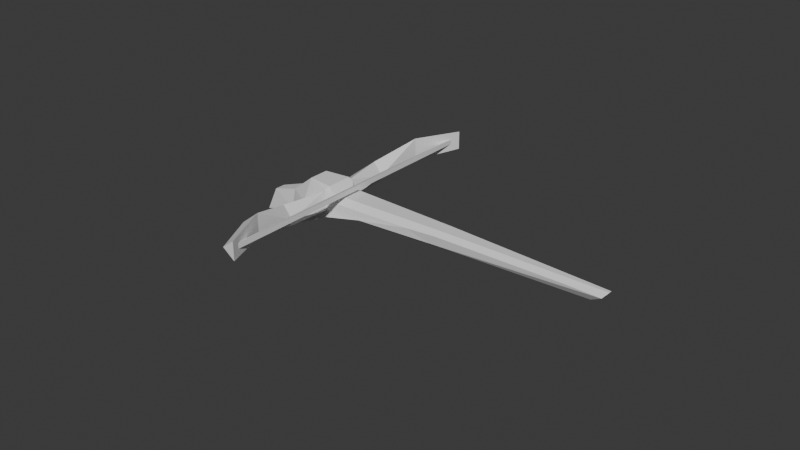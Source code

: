 # Source: cb5-uv.blend  (saved by Blender 5.2.44; exported with 4.5.12 LTS)
import bpy
from mathutils import Matrix  # noqa: F401  (used for matrix-valued properties, if any)

bpy.ops.wm.read_factory_settings(use_empty=True)
scene = bpy.context.scene
scene.name = 'Scene'

# ---- collections
col_base = bpy.data.collections.new('base'); scene.collection.children.link(col_base)

# ---- world
world_world = bpy.data.worlds.new('World'); scene.world = world_world
world_world.use_nodes = True; world_world.node_tree.nodes.clear()
_N = world_world.node_tree.nodes; _L = world_world.node_tree.links
n0 = _N.new('ShaderNodeOutputWorld'); n0.name = 'World Output'; n0.location = (300, 300)
n1 = _N.new('ShaderNodeBackground'); n1.name = 'Background'; n1.location = (10, 300)
n1.inputs[0].default_value = (0.05088, 0.05088, 0.05088, 1.0)
_L.new(n1.outputs[0], n0.inputs[0])
n0.is_active_output = True
world_world.color = (0.05088, 0.05088, 0.05088)
world_world.sun_shadow_jitter_overblur = 0.0

# ---- meshes
me_weapon = bpy.data.meshes.new('weapon')
me_weapon.from_pydata([(-1.151, 0.556, -0.003231), (-1.196, 0.6009, 0.07491), (-1.34, 0.3182, 0.1667), (-1.216, 0.7256, -0.01155), (-1.425, 0.364, 0.08974), (-1.339, 0.3182, 0.01503), (-1.196, 0.6009, -0.08397), (-0.934, 0.7524, -0.0464), (-0.9943, 0.9271, -0.04026), (-0.9554, 0.7738, 0.0672), (-1.526, 0.06978, 0.08963), (-1.467, 0.01032, 0.1523), (-1.467, 0.01033, 0.02859), (-0.6152, 1.182, 0.07491), (-0.5703, 1.137, -0.003231), (-0.3325, 1.325, 0.1667), (-0.7399, 1.202, -0.01155), (-0.3783, 1.41, 0.08974), (-0.3325, 1.325, 0.01503), (-0.6152, 1.182, -0.08397), (-0.7667, 0.9197, -0.0464), (-0.9414, 0.98, -0.04026), (-0.7881, 0.9411, 0.0672), (-0.02465, 1.453, 0.1523), (-0.0841, 1.512, 0.08963), (-0.02466, 1.453, 0.02859), (-0.7634, 0.7484, 0.07468), (-0.7896, 0.7746, 0.09097), (-0.07503, 1.489, 0.09097), (-0.0488, 1.463, 0.07468), (-0.7634, 0.7484, 0.1073), (-0.0488, 1.463, 0.1073), (-0.7887, 0.7755, 0.09097), (-0.7625, 0.7493, 0.07468), (-1.504, 0.06071, 0.09097), (-1.477, 0.03448, 0.07468), (-0.7625, 0.7493, 0.1073), (-1.477, 0.03448, 0.1073), (-0.7909, 0.9298, 0.08275), (-0.8719, 1.061, -0.03189), (-0.8524, 0.9941, 0.05181), (-0.9163, 0.7761, 0.1031), (-1.025, 0.9131, 0.1016), (-0.9458, 0.7749, 0.08275), (-1.01, 0.8364, 0.05181), (-1.077, 0.8558, -0.03189), (-1.238, 1.291, -0.2448), (-1.307, 1.221, -0.2448), (-1.254, 1.188, -0.09054), (-1.204, 1.238, -0.09054), (-1.095, 0.8057, -0.1534), (-1.13, 1.034, -0.02628), (-1.151, 1.007, -0.1503), (-0.9292, 1.009, 0.1016), (-1.05, 1.114, -0.02628), (-0.8219, 1.079, -0.1534), (-1.023, 1.135, -0.1503), (-0.7921, 0.9003, 0.1031), (-0.8092, 0.9816, -0.05362), (-0.9977, 0.7931, -0.05362), (-1.087, 1.071, -0.1196), (-1.272, 1.256, -0.2448), (-0.9587, 0.9425, -0.08166), (-0.8324, 0.8163, -0.07535), (-0.3677, 0.4756, 0.0138), (-0.2323, 0.28, 0.05045), (-0.2257, 0.3189, 0.02198), (-0.901, 0.7294, 0.01353), (-0.8679, 0.755, 0.05004), (-0.905, 0.7523, 0.07629), (-0.2942, 0.2181, 0.05045), (-0.4903, 0.3529, 0.01383), (-0.3332, 0.2114, 0.02198), (-0.7703, 0.8521, 0.05004), (-0.7448, 0.8851, 0.01351), (-0.7677, 0.8889, 0.0761), (-0.3202, 0.3385, -0.07864), (-0.2698, 0.3484, -0.0429), (-0.3627, 0.2556, -0.04292), (-0.3528, 0.306, -0.07864), (-0.5969, 0.7372, -0.04052), (-0.7726, 0.8761, -0.07535), (-0.7598, 0.9336, -0.08917), (-0.7688, 0.9305, -0.06762), (-0.7458, 0.8953, -0.03924), (-0.8922, 0.7565, -0.07535), (-0.7528, 0.5814, -0.04054), (-0.9113, 0.73, -0.03924), (-0.9465, 0.7527, -0.06762), (-0.9497, 0.7437, -0.08917), (0.3459, -0.2978, 0.01077), (0.5063, -0.506, 0.03607), (0.5004, -0.4683, -0.000224), (0.4917, -0.5206, 0.03607), (0.2836, -0.3602, 0.01077), (0.4541, -0.5147, -0.000224), (0.42, -0.4342, -0.05246)], [], [(0, 1, 2), (1, 3, 4), (4, 2, 1), (0, 2, 5), (0, 5, 6), (0, 6, 7), (6, 3, 8), (8, 7, 6), (0, 7, 9), (0, 9, 1), (8, 3, 1), (8, 1, 9), (6, 4, 3), (5, 4, 6), (10, 11, 2), (2, 4, 10), (11, 12, 5), (5, 2, 11), (5, 10, 4), (12, 10, 5), (11, 10, 12), (24, 23, 25), (13, 14, 15), (16, 13, 17), (15, 17, 13), (15, 14, 18), (18, 14, 19), (19, 14, 20), (16, 19, 21), (20, 21, 19), (20, 14, 22), (22, 14, 13), (16, 21, 13), (13, 21, 22), (17, 19, 16), (17, 18, 19), (23, 24, 15), (17, 15, 24), (25, 23, 18), (15, 18, 23), (24, 18, 17), (24, 25, 18), (26, 27, 28), (28, 29, 26), (27, 30, 31), (31, 28, 27), (31, 30, 26), (31, 26, 29), (32, 33, 34), (35, 34, 33), (36, 32, 37), (34, 37, 32), (36, 37, 33), (33, 37, 35), (41, 42, 43), (44, 43, 42), (42, 45, 44), (61, 60, 52, 47), (50, 52, 60, 62), (50, 45, 51), (51, 52, 50), (45, 42, 51), (52, 51, 48), (48, 47, 52), (54, 51, 42, 53), (49, 48, 51, 54), (53, 39, 54), (54, 55, 56), (55, 54, 39), (54, 56, 49), (49, 56, 46), (53, 57, 38), (38, 40, 53), (39, 53, 40), (53, 42, 41, 57), (43, 44, 45, 59), (39, 40, 38, 58), (46, 61, 47, 48, 49), (60, 61, 46, 56), (56, 55, 62, 60), (67, 68, 69), (73, 74, 75), (80, 81, 82, 83, 84), (85, 86, 87, 88, 89), (67, 71, 70, 68), (80, 77, 76, 81), (64, 74, 73, 65), (78, 86, 85, 79), (68, 70, 65, 73), (74, 64, 80, 84), (77, 80, 64, 66), (69, 68, 73, 75, 57, 41), (71, 67, 87, 86), (41, 43, 59, 88, 87, 67, 69), (78, 72, 71, 86), (84, 83, 58, 38, 57, 75, 74), (79, 85, 63, 81, 76), (55, 39, 58, 83, 82), (82, 81, 63, 62, 55), (45, 50, 89, 88, 59), (63, 85, 89, 50, 62), (90, 91, 92), (93, 94, 95), (65, 91, 90, 66), (72, 94, 93, 70), (70, 93, 91, 65), (77, 66, 90), (94, 72, 78), (64, 65, 66), (70, 71, 72), (96, 76, 77), (96, 78, 79), (90, 92, 96, 77), (96, 79, 76), (78, 96, 95, 94), (96, 92, 91, 93, 95)])
_uv = me_weapon.uv_layers.new(name='initwecb1')
_uv.uv.foreach_set('vector', [0.2433, 0.327, 0.2712, 0.327, 0.2279, 0.1955, 0.2712, 0.327, 0.3062, 0.327, 0.2685, 0.1834, 0.2685, 0.1834, 0.2279, 0.1955, 0.2712, 0.327, 0.2433, 0.327, 0.2279, 0.1955, 0.2279, 0.1955, 0.2433, 0.327, 0.2279, 0.1955, 0.2712, 0.327, 0.2433, 0.327, 0.2712, 0.327, 0.2431, 0.4547, 0.2712, 0.327, 0.3062, 0.327, 0.3059, 0.49, 0.3059, 0.49, 0.2431, 0.4547, 0.2712, 0.327, 0.2433, 0.327, 0.2431, 0.4547, 0.2431, 0.4547, 0.2433, 0.327, 0.2431, 0.4547, 0.2712, 0.327, 0.3059, 0.49, 0.3062, 0.327, 0.2712, 0.327, 0.3059, 0.49, 0.2712, 0.327, 0.2431, 0.4547, 0.2712, 0.327, 0.2685, 0.1834, 0.3062, 0.327, 0.2279, 0.1955, 0.2685, 0.1834, 0.2712, 0.327, 0.2087, 0.06116, 0.1718, 0.06109, 0.2279, 0.1955, 0.2279, 0.1955, 0.2685, 0.1834, 0.2087, 0.06116, 0.1718, 0.06109, 0.1718, 0.06107, 0.2279, 0.1955, 0.2279, 0.1955, 0.2279, 0.1955, 0.1718, 0.06109, 0.2279, 0.1955, 0.2087, 0.06116, 0.2685, 0.1834, 0.1718, 0.06107, 0.2087, 0.06116, 0.2279, 0.1955, 0.1718, 0.06109, 0.2087, 0.06116, 0.1718, 0.06107, 0.2087, 0.06116, 0.1718, 0.06109, 0.1718, 0.06107, 0.2712, 0.327, 0.2433, 0.327, 0.2279, 0.1955, 0.3062, 0.327, 0.2712, 0.327, 0.2685, 0.1834, 0.2279, 0.1955, 0.2685, 0.1834, 0.2712, 0.327, 0.2279, 0.1955, 0.2433, 0.327, 0.2279, 0.1955, 0.2279, 0.1955, 0.2433, 0.327, 0.2712, 0.327, 0.2712, 0.327, 0.2433, 0.327, 0.2431, 0.4547, 0.3062, 0.327, 0.2712, 0.327, 0.3059, 0.49, 0.2431, 0.4547, 0.3059, 0.49, 0.2712, 0.327, 0.2431, 0.4547, 0.2433, 0.327, 0.2431, 0.4547, 0.2431, 0.4547, 0.2433, 0.327, 0.2712, 0.327, 0.3062, 0.327, 0.3059, 0.49, 0.2712, 0.327, 0.2712, 0.327, 0.3059, 0.49, 0.2431, 0.4547, 0.2685, 0.1834, 0.2712, 0.327, 0.3062, 0.327, 0.2685, 0.1834, 0.2279, 0.1955, 0.2712, 0.327, 0.1718, 0.06109, 0.2087, 0.06116, 0.2279, 0.1955, 0.2685, 0.1834, 0.2279, 0.1955, 0.2087, 0.06116, 0.1718, 0.06107, 0.1718, 0.06109, 0.2279, 0.1955, 0.2279, 0.1955, 0.2279, 0.1955, 0.1718, 0.06109, 0.2087, 0.06116, 0.2279, 0.1955, 0.2685, 0.1834, 0.2087, 0.06116, 0.1718, 0.06107, 0.2279, 0.1955, 0.21, 0.8694, 0.2158, 0.8694, 0.2158, 0.5108, 0.2158, 0.5108, 0.21, 0.5108, 0.21, 0.8694, 0.2158, 0.8694, 0.2215, 0.8694, 0.2215, 0.5108, 0.2215, 0.5108, 0.2158, 0.5108, 0.2158, 0.8694, 0.2215, 0.5108, 0.2215, 0.8694, 0.21, 0.8694, 0.2215, 0.5108, 0.21, 0.8694, 0.21, 0.5108, 0.2158, 0.8694, 0.21, 0.8694, 0.2158, 0.5108, 0.21, 0.5108, 0.2158, 0.5108, 0.21, 0.8694, 0.2215, 0.8694, 0.2158, 0.8694, 0.2215, 0.5108, 0.2158, 0.5108, 0.2215, 0.5108, 0.2158, 0.8694, 0.2215, 0.8694, 0.2215, 0.5108, 0.21, 0.8694, 0.21, 0.8694, 0.2215, 0.5108, 0.21, 0.5108, 0.0, 0.0, 0.0, 0.0, 0.0, 0.0, 0.0, 0.0, 0.0, 0.0, 0.0, 0.0, 0.0, 0.0, 0.0, 0.0, 0.0, 0.0, 0.0, 0.0, 0.0, 0.0, 0.0, 0.0, 0.0, 0.0, 0.0, 0.0, 0.0, 0.0, 0.0, 0.0, 0.0, 0.0, 0.0, 0.0, 0.0, 0.0, 0.0, 0.0, 0.0, 0.0, 0.0, 0.0, 0.0, 0.0, 0.0, 0.0, 0.0, 0.0, 0.0, 0.0, 0.0, 0.0, 0.0, 0.0, 0.0, 0.0, 0.0, 0.0, 0.0, 0.0, 0.0, 0.0, 0.0, 0.0, 0.0, 0.0, 0.0, 0.0, 0.0, 0.0, 0.0, 0.0, 0.0, 0.0, 0.0, 0.0, 0.0, 0.0, 0.0, 0.0, 0.0, 0.0, 0.0, 0.0, 0.0, 0.0, 0.0, 0.0, 0.0, 0.0, 0.0, 0.0, 0.0, 0.0, 0.0, 0.0, 0.0, 0.0, 0.0, 0.0, 0.0, 0.0, 0.0, 0.0, 0.0, 0.0, 0.0, 0.0, 0.0, 0.0, 0.0, 0.0, 0.0, 0.0, 0.0, 0.0, 0.0, 0.0, 0.0, 0.0, 0.0, 0.0, 0.0, 0.0, 0.0, 0.0, 0.0, 0.0, 0.0, 0.0, 0.0, 0.0, 0.0, 0.0, 0.0, 0.0, 0.0, 0.0, 0.0, 0.0, 0.0, 0.0, 0.0, 0.0, 0.0, 0.0, 0.0, 0.0, 0.0, 0.0, 0.0, 0.0, 0.0, 0.0, 0.0, 0.0, 0.0, 0.0, 0.0, 0.0, 0.0, 0.0, 0.0, 0.0, 0.0, 0.0, 0.0, 0.0, 0.0, 0.0, 0.0, 0.0, 0.0, 0.0, 0.0, 0.0, 0.04436, 0.09326, 7.835e-05, 0.0003323, 0.0, 0.0, 1.433e-05, 0.0002642, 0.0, 0.0, 0.0, 0.0, 0.0262, 0.3725, 0.03487, 0.3201, 0.01918, 0.2634, 0.02118, 0.2627, 0.02471, 0.3201, 0.01865, 0.09731, 0.005901, 0.03079, 0.002364, 0.01233, 0.001663, 0.008675, 0.0, 0.0, 0.04436, 0.09326, 0.1284, 0.5149, 0.1395, 0.5945, 7.835e-05, 0.0003323, 0.0262, 0.3725, 0.03804, 0.5772, 0.05318, 0.5671, 0.03487, 0.3201, 0.0266, 0.4744, 0.0, 0.0, 1.433e-05, 0.0002642, 0.03717, 0.6033, 0.09859, 0.5748, 0.1107, 0.3962, 0.08784, 0.3201, 0.06953, 0.5671, 0.08601, 0.3265, 0.0769, 0.6036, 0.03717, 0.6033, 0.0367, 0.3265, 0.0, 0.0, 0.0266, 0.4744, 0.009066, 0.1671, 0.0, 0.0, 0.03804, 0.5772, 0.0262, 0.3725, 0.0266, 0.4744, 0.03436, 0.5955, 0.0, 0.0, 7.835e-05, 0.0003323, 1.433e-05, 0.0002642, 0.0, 0.0, 0.0, 0.0, 0.0, 0.0, 0.1284, 0.5149, 0.04436, 0.09326, 0.07078, 0.228, 0.1107, 0.3962, 0.0, 0.0, 0.0, 0.0, 0.0, 0.0, 0.1323, 0.2066, 0.1462, 0.2282, 0.04436, 0.09326, 0.0, 0.0, 0.09859, 0.5748, 0.1346, 0.5885, 0.1284, 0.5149, 0.1107, 0.3962, 0.0, 0.0, 0.0, 0.0, 0.0, 0.0, 0.0, 0.0, 0.0, 0.0, 0.0, 0.0, 0.0, 0.0, 0.06953, 0.5671, 0.08784, 0.3201, 0.06136, 0.3201, 0.03487, 0.3201, 0.05318, 0.5671, 0.0, 0.0, 0.0, 0.0, 0.0, 0.0, 0.0, 0.0, 0.0, 0.0, 0.01918, 0.2634, 0.03487, 0.3201, 0.06136, 0.3201, 0.0, 0.0, 0.0, 0.0, 0.0, 0.0, 0.0, 0.0, 0.0, 0.0, 0.001663, 0.008675, 0.0, 0.0, 0.06136, 0.3201, 0.01865, 0.09731, 0.0, 0.0, 0.0, 0.0, 0.0, 0.0, 0.1485, 0.8915, 0.1406, 0.9837, 0.1464, 0.9764, 0.1406, 0.9837, 0.1485, 0.8915, 0.1464, 0.9764, 0.1403, 0.6082, 0.1406, 0.9837, 0.1485, 0.8915, 0.1486, 0.588, 0.1346, 0.5885, 0.1485, 0.8915, 0.1406, 0.9837, 0.14, 0.5988, 0.07405, 0.5972, 0.06503, 0.9839, 0.05769, 0.9839, 0.05049, 0.5945, 0.1675, 0.5723, 0.1486, 0.588, 0.1485, 0.8915, 0.1485, 0.8915, 0.1346, 0.5885, 0.1768, 0.5767, 0.0266, 0.4744, 0.03627, 0.6033, 0.03436, 0.5955, 0.1395, 0.5945, 0.1284, 0.5149, 0.1346, 0.5885, 0.1766, 0.9172, 0.1779, 0.5768, 0.1768, 0.5767, 0.1722, 0.9449, 0.1768, 0.5767, 0.1779, 0.5768, 0.1485, 0.8915, 0.1464, 0.9764, 0.1722, 0.9449, 0.1768, 0.5767, 0.06136, 0.9168, 0.06714, 0.5633, 0.04764, 0.5752, 0.1768, 0.5767, 0.1722, 0.9449, 0.1464, 0.9764, 0.1485, 0.8915, 0.1722, 0.9449, 0.1464, 0.9764, 0.1406, 0.9837, 0.1406, 0.9837, 0.1464, 0.9764])
_uv.active_render = True
_uv = me_weapon.uv_layers.new(name='stst36')
_uv.uv.foreach_set('vector', [0.0, 0.0, 0.0, 0.0, 0.0, 0.0, 0.0, 0.0, 0.0, 0.0, 0.0, 0.0, 0.0, 0.0, 0.0, 0.0, 0.0, 0.0, 0.0, 0.0, 0.0, 0.0, 0.0, 0.0, 0.0, 0.0, 0.0, 0.0, 0.0, 0.0, 0.0, 0.0, 0.0, 0.0, 0.0, 0.0, 0.0, 0.0, 0.0, 0.0, 0.0, 0.0, 0.0, 0.0, 0.0, 0.0, 0.0, 0.0, 0.0, 0.0, 0.0, 0.0, 0.0, 0.0, 0.0, 0.0, 0.0, 0.0, 0.0, 0.0, 0.0, 0.0, 0.0, 0.0, 0.0, 0.0, 0.0, 0.0, 0.0, 0.0, 0.0, 0.0, 0.0, 0.0, 0.0, 0.0, 0.0, 0.0, 0.0, 0.0, 0.0, 0.0, 0.0, 0.0, 0.0, 0.0, 0.0, 0.0, 0.0, 0.0, 0.0, 0.0, 0.0, 0.0, 0.0, 0.0, 0.0, 0.0, 0.0, 0.0, 0.0, 0.0, 0.0, 0.0, 0.0, 0.0, 0.0, 0.0, 0.0, 0.0, 0.0, 0.0, 0.0, 0.0, 0.0, 0.0, 0.0, 0.0, 0.0, 0.0, 0.0, 0.0, 0.0, 0.0, 0.0, 0.0, 0.0, 0.0, 0.0, 0.0, 0.0, 0.0, 0.0, 0.0, 0.0, 0.0, 0.0, 0.0, 0.0, 0.0, 0.0, 0.0, 0.0, 0.0, 0.0, 0.0, 0.0, 0.0, 0.0, 0.0, 0.0, 0.0, 0.0, 0.0, 0.0, 0.0, 0.0, 0.0, 0.0, 0.0, 0.0, 0.0, 0.0, 0.0, 0.0, 0.0, 0.0, 0.0, 0.0, 0.0, 0.0, 0.0, 0.0, 0.0, 0.0, 0.0, 0.0, 0.0, 0.0, 0.0, 0.0, 0.0, 0.0, 0.0, 0.0, 0.0, 0.0, 0.0, 0.0, 0.0, 0.0, 0.0, 0.0, 0.0, 0.0, 0.0, 0.0, 0.0, 0.0, 0.0, 0.0, 0.0, 0.0, 0.0, 0.0, 0.0, 0.0, 0.0, 0.0, 0.0, 0.0, 0.0, 0.0, 0.0, 0.0, 0.0, 0.0, 0.0, 0.0, 0.0, 0.0, 0.0, 0.0, 0.0, 0.0, 0.0, 0.0, 0.0, 0.0, 0.0, 0.0, 0.0, 0.0, 0.0, 0.0, 0.0, 0.0, 0.0, 0.0, 0.0, 0.0, 0.0, 0.0, 0.0, 0.0, 0.0, 0.0, 0.0, 0.0, 0.0, 0.0, 0.0, 0.0, 0.0, 0.0, 0.0, 0.0, 0.0, 0.0, 0.0, 0.0, 0.0, 0.0, 0.0, 0.0, 0.0, 0.0, 0.0, 0.0, 0.0, 0.0, 0.0, 0.0, 0.0, 0.0, 0.0, 0.0, 0.0, 0.0, 0.0, 0.0, 0.0, 0.0, 0.0, 0.0, 0.0, 0.0, 0.0, 0.0, 0.0, 0.0, 0.0, 0.0, 0.0, 0.0, 0.0, 0.0, 0.0, 0.0, 0.0, 0.0, 0.0, 0.0, 0.0, 0.0, 0.0, 0.0, 0.0, 0.0, 0.0, 0.0, 0.0, 0.0, 0.0, 0.0, 0.0, 0.0, 0.0, 0.0, 0.0, 0.0, 0.0, 0.0, 0.0, 0.05454, 0.8332, 0.1325, 0.8368, 0.06431, 0.8209, 0.1049, 0.8119, 0.06431, 0.8209, 0.1325, 0.8368, 0.1325, 0.8368, 0.1345, 0.7784, 0.1049, 0.8119, 0.3285, 0.7064, 0.2087, 0.7346, 0.2087, 0.7346, 0.3285, 0.7064, 0.1278, 0.7242, 0.2087, 0.7346, 0.2087, 0.7346, 0.1278, 0.7242, 0.1278, 0.7242, 0.1345, 0.7784, 0.2074, 0.789, 0.2074, 0.789, 0.2087, 0.7346, 0.1278, 0.7242, 0.1345, 0.7784, 0.1325, 0.8368, 0.2074, 0.789, 0.2087, 0.7346, 0.2074, 0.789, 0.2968, 0.7707, 0.2968, 0.7707, 0.3285, 0.7064, 0.2087, 0.7346, 0.2074, 0.789, 0.2074, 0.789, 0.1325, 0.8368, 0.1325, 0.8368, 0.03452, 0.4106, 0.06348, 0.4106, 0.07208, 0.4981, 0.02593, 0.4981, 0.1325, 0.8368, 0.1345, 0.7784, 0.2074, 0.789, 0.2074, 0.789, 0.0, 0.0, 0.2087, 0.7346, 0.0, 0.0, 0.2074, 0.789, 0.1345, 0.7784, 0.2074, 0.789, 0.2087, 0.7346, 0.03452, 0.4106, 0.03452, 0.4106, 0.2087, 0.7346, 0.3285, 0.7064, 0.1325, 0.8368, 0.05454, 0.8332, 0.06431, 0.8209, 0.06431, 0.8209, 0.1049, 0.8119, 0.1325, 0.8368, 0.1345, 0.7784, 0.1325, 0.8368, 0.1049, 0.8119, 0.1325, 0.8368, 0.1325, 0.8368, 0.05454, 0.8332, 0.05454, 0.8332, 0.06431, 0.8209, 0.1049, 0.8119, 0.1345, 0.7784, 0.07896, 0.7626, 0.1345, 0.7784, 0.1049, 0.8119, 0.06431, 0.8209, 0.07896, 0.7626, 0.3285, 0.7064, 0.3285, 0.7064, 0.3285, 0.7064, 0.2968, 0.7707, 0.03452, 0.4106, 0.2087, 0.7346, 0.3285, 0.7064, 0.3285, 0.7064, 0.2087, 0.7346, 0.2087, 0.7346, 0.0, 0.0, 0.1278, 0.7242, 0.2087, 0.7346, 0.001206, 0.2153, 0.003707, 0.328, 0.01013, 0.2571, 0.0248, 0.7609, 0.02453, 0.7757, 0.0395, 0.81, 0.0, 0.0, 0.0, 0.0, 0.0, 0.0, 0.004317, 0.02446, 0.0, 0.0, 0.01631, 0.5199, 0.02118, 0.6751, 0.02253, 0.7181, 0.04204, 0.7274, 0.04192, 0.7429, 0.001206, 0.2153, 0.0, 0.0, 0.0, 0.0, 0.003707, 0.328, 0.0, 0.0, 0.0, 0.0, 0.0, 0.0, 0.0, 0.0, 0.003414, 0.1088, 0.02453, 0.7757, 0.0248, 0.7609, 0.0, 0.0, 0.0, 0.0, 0.0, 0.0, 0.0, 0.0, 0.0, 0.0, 0.0, 0.0, 0.0, 0.0, 0.0, 0.0, 0.0, 0.0, 0.02453, 0.7757, 0.003414, 0.1088, 0.01695, 0.5401, 0.02388, 0.7586, 0.0, 0.0, 0.0, 0.0, 0.003414, 0.1088, 0.0, 0.0, 0.01013, 0.2571, 0.003707, 0.328, 0.0248, 0.7609, 0.0395, 0.81, 0.05454, 0.8332, 0.01873, 0.2095, 0.0, 0.0, 0.001206, 0.2153, 0.0004901, 0.08745, 0.0, 0.0, 0.01873, 0.2095, 0.06431, 0.8209, 0.07896, 0.7626, 0.02808, 0.2712, 0.0004901, 0.08745, 0.001206, 0.2153, 0.01013, 0.2571, 0.0, 0.0, 0.0, 0.0, 0.0, 0.0, 0.0, 0.0, 0.02388, 0.7586, 0.04318, 0.7525, 0.07896, 0.7626, 0.06431, 0.8209, 0.05454, 0.8332, 0.0395, 0.81, 0.02453, 0.7757, 0.0, 0.0, 0.0, 0.0, 0.0, 0.0, 0.0, 0.0, 0.0, 0.0, 0.1278, 0.7242, 0.1345, 0.7784, 0.07896, 0.7626, 0.04318, 0.7525, 0.04192, 0.7429, 0.0, 0.0, 0.0, 0.0, 0.0, 0.0, 0.1278, 0.7242, 0.0, 0.0, 0.1345, 0.7784, 0.1278, 0.7242, 0.04192, 0.7429, 0.04204, 0.7274, 0.07896, 0.7626, 0.0, 0.0, 0.01631, 0.5199, 0.04192, 0.7429, 0.1278, 0.7242, 0.1278, 0.7242, 0.0, 0.0, 0.0, 0.0, 0.0, 0.0, 0.0, 0.0, 0.0, 0.0, 0.0, 0.0, 0.0, 0.0, 0.0, 0.0, 0.0, 0.0, 0.0, 0.0, 0.0, 0.0, 0.0, 0.0, 0.0, 0.0, 0.0, 0.0, 0.0, 0.0, 0.0, 0.0, 0.0, 0.0, 0.0, 0.0, 0.0, 0.0, 0.0, 0.0, 0.0, 0.0, 0.0, 0.0, 0.0, 0.0, 0.0, 0.0, 0.003414, 0.1088, 0.0, 0.0, 0.0, 0.0, 0.0, 0.0, 0.0, 0.0, 0.0, 0.0, 0.0, 0.0, 0.0, 0.0, 0.0, 0.0, 0.0, 0.0, 0.0, 0.0, 0.0, 0.0, 0.0, 0.0, 0.0, 0.0, 0.0, 0.0, 0.0, 0.0, 0.0, 0.0, 0.0, 0.0, 0.0, 0.0, 0.0, 0.0, 0.0, 0.0, 0.0, 0.0, 0.0, 0.0, 0.0, 0.0, 0.0, 0.0, 0.0, 0.0, 0.0, 0.0, 0.0, 0.0])
_uv = me_weapon.uv_layers.new(name='um_uv')
_uv.uv.foreach_set('vector', [0.2845, 0.67, 0.2679, 0.6698, 0.2605, 0.6056, 0.1631, 0.6702, 0.1436, 0.6894, 0.1513, 0.6061, 0.1513, 0.6061, 0.1729, 0.6071, 0.1631, 0.6702, 0.2845, 0.67, 0.2605, 0.6056, 0.2901, 0.6103, 0.2845, 0.67, 0.2901, 0.6103, 0.2988, 0.6747, 0.2845, 0.67, 0.2988, 0.6747, 0.2852, 0.7271, 0.1048, 0.6789, 0.1226, 0.6981, 0.1093, 0.7606, 0.1093, 0.7606, 0.07737, 0.7376, 0.1048, 0.6789, 0.2845, 0.67, 0.2852, 0.7271, 0.2624, 0.7246, 0.2845, 0.67, 0.2624, 0.7246, 0.2679, 0.6698, 0.1575, 0.747, 0.1436, 0.6894, 0.1631, 0.6702, 0.1575, 0.747, 0.1631, 0.6702, 0.184, 0.725, 0.1048, 0.6789, 0.1126, 0.6093, 0.1226, 0.6981, 0.09337, 0.6119, 0.1126, 0.6093, 0.1048, 0.6789, 0.1657, 0.5463, 0.184, 0.5424, 0.1729, 0.6071, 0.1729, 0.6071, 0.1513, 0.6061, 0.1657, 0.5463, 0.2747, 0.5424, 0.2988, 0.5463, 0.2901, 0.6103, 0.2901, 0.6103, 0.2605, 0.6056, 0.2747, 0.5424, 0.09337, 0.6119, 0.09404, 0.5455, 0.1126, 0.6093, 0.07737, 0.5424, 0.09404, 0.5455, 0.09337, 0.6119, 0.2705, 0.9289, 0.2862, 0.9405, 0.2705, 0.9518, 0.2862, 0.9405, 0.2705, 0.9289, 0.2705, 0.9518, 0.2679, 0.6698, 0.2845, 0.67, 0.2605, 0.6056, 0.1436, 0.6894, 0.1631, 0.6702, 0.1513, 0.6061, 0.1729, 0.6071, 0.1513, 0.6061, 0.1631, 0.6702, 0.2605, 0.6056, 0.2845, 0.67, 0.2901, 0.6103, 0.2901, 0.6103, 0.2845, 0.67, 0.2988, 0.6747, 0.2988, 0.6747, 0.2845, 0.67, 0.2852, 0.7271, 0.1226, 0.6981, 0.1048, 0.6789, 0.1093, 0.7606, 0.07737, 0.7376, 0.1093, 0.7606, 0.1048, 0.6789, 0.2852, 0.7271, 0.2845, 0.67, 0.2624, 0.7246, 0.2624, 0.7246, 0.2845, 0.67, 0.2679, 0.6698, 0.1436, 0.6894, 0.1575, 0.747, 0.1631, 0.6702, 0.1631, 0.6702, 0.1575, 0.747, 0.184, 0.725, 0.1126, 0.6093, 0.1048, 0.6789, 0.1226, 0.6981, 0.1126, 0.6093, 0.09337, 0.6119, 0.1048, 0.6789, 0.184, 0.5424, 0.1657, 0.5463, 0.1729, 0.6071, 0.1513, 0.6061, 0.1729, 0.6071, 0.1657, 0.5463, 0.2988, 0.5463, 0.2747, 0.5424, 0.2901, 0.6103, 0.2605, 0.6056, 0.2901, 0.6103, 0.2747, 0.5424, 0.09404, 0.5455, 0.09337, 0.6119, 0.1126, 0.6093, 0.09404, 0.5455, 0.07737, 0.5424, 0.09337, 0.6119, 0.2882, 0.02104, 0.2811, 0.021, 0.2811, 0.2211, 0.2811, 0.2211, 0.2882, 0.2211, 0.2882, 0.02104, 0.205, 0.733, 0.2124, 0.733, 0.2124, 0.5424, 0.2124, 0.5424, 0.205, 0.5424, 0.205, 0.733, 0.2334, 0.5424, 0.2334, 0.7293, 0.2395, 0.7294, 0.2334, 0.5424, 0.2395, 0.7294, 0.2395, 0.5425, 0.2811, 0.021, 0.2882, 0.02104, 0.2811, 0.2211, 0.2882, 0.2211, 0.2811, 0.2211, 0.2882, 0.02104, 0.2124, 0.733, 0.205, 0.733, 0.2124, 0.5424, 0.205, 0.5424, 0.2124, 0.5424, 0.205, 0.733, 0.2334, 0.7293, 0.2334, 0.5424, 0.2395, 0.7294, 0.2395, 0.7294, 0.2334, 0.5424, 0.2395, 0.5425, 0.021, 0.9682, 0.05498, 0.9642, 0.02567, 0.9725, 0.06929, 0.4218, 0.07395, 0.4037, 0.08143, 0.4336, 0.08143, 0.4336, 0.05288, 0.4355, 0.06929, 0.4218, 0.2137, 0.4895, 0.2188, 0.4367, 0.2364, 0.4389, 0.2233, 0.4905, 0.2601, 0.4056, 0.2364, 0.4389, 0.2188, 0.4367, 0.2223, 0.4009, 0.02726, 0.4333, 0.05288, 0.4355, 0.05934, 0.4671, 0.05934, 0.4671, 0.03395, 0.4684, 0.02726, 0.4333, 0.05288, 0.4355, 0.08143, 0.4336, 0.05934, 0.4671, 0.03395, 0.4684, 0.05934, 0.4671, 0.05061, 0.5068, 0.05061, 0.5068, 0.021, 0.5214, 0.03395, 0.4684, 0.09099, 0.9395, 0.09099, 0.962, 0.05498, 0.9642, 0.05498, 0.9372, 0.1317, 0.9437, 0.1317, 0.9578, 0.09099, 0.962, 0.09099, 0.9395, 0.1024, 0.4263, 0.1275, 0.428, 0.125, 0.4594, 0.125, 0.4594, 0.1509, 0.4257, 0.1487, 0.4606, 0.1509, 0.4257, 0.125, 0.4594, 0.1275, 0.428, 0.125, 0.4594, 0.1487, 0.4606, 0.1347, 0.4985, 0.1347, 0.4985, 0.1487, 0.4606, 0.1636, 0.5129, 0.05498, 0.9372, 0.021, 0.9332, 0.02567, 0.9289, 0.108, 0.3969, 0.1126, 0.4147, 0.1024, 0.4263, 0.1275, 0.428, 0.1024, 0.4263, 0.1126, 0.4147, 0.05498, 0.9372, 0.05498, 0.9642, 0.021, 0.9682, 0.021, 0.9332, 0.07395, 0.4037, 0.06929, 0.4218, 0.05288, 0.4355, 0.04734, 0.4158, 0.1275, 0.428, 0.1126, 0.4147, 0.108, 0.3969, 0.1334, 0.4087, 0.1495, 0.941, 0.1495, 0.9507, 0.1495, 0.9604, 0.1317, 0.9578, 0.1317, 0.9437, 0.2188, 0.4367, 0.2137, 0.4895, 0.2042, 0.4886, 0.2012, 0.4354, 0.2012, 0.4354, 0.1846, 0.3981, 0.2223, 0.4009, 0.2188, 0.4367, 0.1705, 0.9289, 0.1787, 0.9364, 0.1738, 0.9424, 0.207, 0.9364, 0.2159, 0.9289, 0.2136, 0.9423, 0.1361, 0.3456, 0.1398, 0.3893, 0.1414, 0.3959, 0.1372, 0.3963, 0.1325, 0.3878, 0.04291, 0.3959, 0.04532, 0.3515, 0.04892, 0.3946, 0.04377, 0.4032, 0.03922, 0.4027, 0.05933, 0.3922, 0.051, 0.2817, 0.05565, 0.2345, 0.06765, 0.3902, 0.2085, 0.32, 0.2269, 0.2223, 0.2347, 0.2293, 0.2092, 0.3644, 0.05631, 0.7995, 0.05637, 0.9079, 0.04828, 0.9052, 0.0498, 0.7522, 0.2526, 0.2249, 0.2515, 0.3243, 0.2423, 0.3676, 0.2437, 0.2302, 0.021, 0.9041, 0.03245, 0.7515, 0.0498, 0.7522, 0.04828, 0.9052, 0.1224, 0.3855, 0.1312, 0.2771, 0.1361, 0.3456, 0.1325, 0.3878, 0.1449, 0.2469, 0.1361, 0.3456, 0.1312, 0.2771, 0.133, 0.2358, 0.1738, 0.9424, 0.1787, 0.9364, 0.207, 0.9364, 0.2136, 0.9423, 0.2126, 0.9484, 0.1765, 0.9484, 0.051, 0.2817, 0.05933, 0.3922, 0.04892, 0.3946, 0.04532, 0.3515, 0.07825, 0.3993, 0.07395, 0.4037, 0.04734, 0.4158, 0.04377, 0.4032, 0.04892, 0.3946, 0.05933, 0.3922, 0.07234, 0.3949, 0.03794, 0.251, 0.04948, 0.2397, 0.051, 0.2817, 0.04532, 0.3515, 0.1325, 0.3878, 0.1372, 0.3963, 0.1334, 0.4087, 0.108, 0.3969, 0.1046, 0.3926, 0.1101, 0.3881, 0.1224, 0.3855, 0.2437, 0.2302, 0.2423, 0.3676, 0.2258, 0.366, 0.2092, 0.3644, 0.2347, 0.2293, 0.1509, 0.4257, 0.1275, 0.428, 0.1334, 0.4087, 0.1372, 0.3963, 0.1414, 0.3959, 0.1989, 0.3697, 0.2092, 0.3644, 0.2258, 0.366, 0.2223, 0.4009, 0.1846, 0.3981, 0.05288, 0.4355, 0.02726, 0.4333, 0.03922, 0.4027, 0.04377, 0.4032, 0.04734, 0.4158, 0.2258, 0.366, 0.2423, 0.3676, 0.2514, 0.375, 0.2601, 0.4056, 0.2223, 0.4009, 0.1485, 0.07226, 0.148, 0.021, 0.1543, 0.02764, 0.03619, 0.021, 0.03448, 0.07325, 0.02891, 0.02782, 0.0498, 0.7522, 0.05181, 0.5426, 0.05637, 0.5946, 0.05597, 0.7579, 0.04948, 0.2397, 0.03448, 0.07325, 0.03619, 0.021, 0.05565, 0.2345, 0.03245, 0.7515, 0.04771, 0.5424, 0.05181, 0.5426, 0.0498, 0.7522, 0.1449, 0.2469, 0.133, 0.2358, 0.1485, 0.07226, 0.03448, 0.07325, 0.04948, 0.2397, 0.03794, 0.251, 0.05631, 0.7995, 0.0498, 0.7522, 0.05597, 0.7579, 0.05565, 0.2345, 0.051, 0.2817, 0.04948, 0.2397, 0.2601, 0.021, 0.2347, 0.2293, 0.2269, 0.2223, 0.2601, 0.021, 0.2526, 0.2249, 0.2437, 0.2302, 0.1485, 0.07226, 0.1543, 0.02764, 0.1636, 0.04411, 0.1449, 0.2469, 0.2601, 0.021, 0.2437, 0.2302, 0.2347, 0.2293, 0.03794, 0.251, 0.021, 0.04443, 0.02891, 0.02782, 0.03448, 0.07325, 0.2369, 0.9525, 0.2369, 0.9337, 0.2436, 0.9289, 0.2476, 0.9305, 0.2495, 0.9386])
me_weapon.use_mirror_x = True
me_weapon.update()

# ---- objects
ob_weapon = bpy.data.objects.new('weapon', me_weapon)

# ---- transforms, parenting, visibility, modifiers, constraints
ob_weapon.location = (0.9734, 0.01186, -0.003502)
ob_weapon.rotation_euler = (0.0, -0.0, 0.7854)
ob_weapon.use_mesh_mirror_x = True

# ---- collection membership
col_base.objects.link(ob_weapon)

# ---- scene / render settings (as saved in the file)
scene.frame_start = 1; scene.frame_end = 250; scene.frame_set(1)
scene.render.engine = 'BLENDER_EEVEE_NEXT'
scene.render.bake_bias = 0.0
scene.render.bake_samples = 0
scene.eevee.fast_gi_thickness_far = 0.0
bpy.context.view_layer.update()

# ---- added for rendering (the .blend has no active camera and no usable light): camera, sun
cam_auto = bpy.data.cameras.new('AutoCamera')
cam_auto.lens = 50.0
cam_auto.sensor_width = 36.0
cam_auto.clip_end = 1000.0
ob_auto_camera = bpy.data.objects.new('AutoCamera', cam_auto)
scene.collection.objects.link(ob_auto_camera)
ob_auto_camera.location = (4.04255, -4.53443, 2.98156)
ob_auto_camera.rotation_euler = (1.09748, -7.21219e-08, 0.694738)
scene.camera = ob_auto_camera
light_auto_sun = bpy.data.lights.new('AutoSun', 'SUN')
light_auto_sun.energy = 3.0
light_auto_sun.angle = 0.0523599
ob_auto_sun = bpy.data.objects.new('AutoSun', light_auto_sun)
scene.collection.objects.link(ob_auto_sun)
ob_auto_sun.rotation_euler = (0.872665, 0.174533, 0.523599)
bpy.context.view_layer.update()
